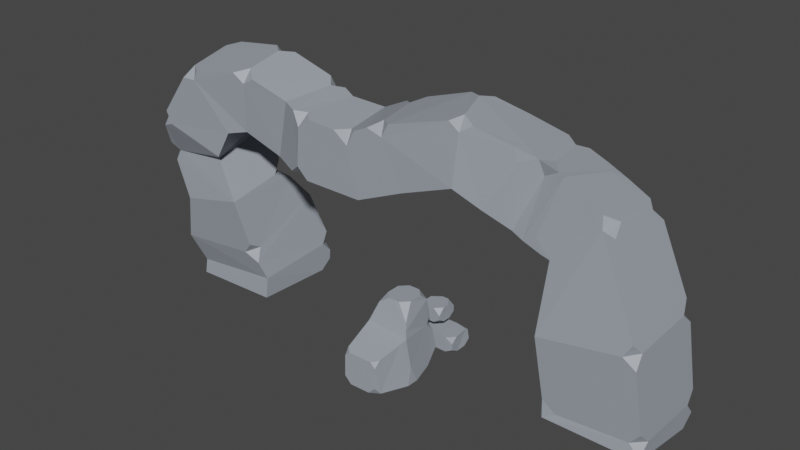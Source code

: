 # Source: rocks.blend  (saved by Blender 2.93.21; exported with 4.5.12 LTS)
import bpy
from mathutils import Matrix  # noqa: F401  (used for matrix-valued properties, if any)

bpy.ops.wm.read_factory_settings(use_empty=True)
scene = bpy.context.scene
scene.name = 'Scene'

# ---- collections
col_collection = bpy.data.collections.new('Collection'); scene.collection.children.link(col_collection)

# ---- materials (node trees are filled in below, after node groups)
mat_material_001 = bpy.data.materials.new('Material.001')
mat_material_001.use_transparent_shadow = False

# ---- material node trees
mat_material_001.use_nodes = True; mat_material_001.node_tree.nodes.clear()
_N = mat_material_001.node_tree.nodes; _L = mat_material_001.node_tree.links
n0 = _N.new('ShaderNodeBsdfPrincipled'); n0.name = 'Principled BSDF'; n0.location = (10, 300)
n0.distribution = 'GGX'
n0.subsurface_method = 'BURLEY'
n0.inputs[0].default_value = (0.3323, 0.3674, 0.4155, 1.0)
n0.inputs[3].default_value = 1.45
n0.inputs[27].default_value = (0.0, 0.0, 0.0, 1.0)
n1 = _N.new('ShaderNodeOutputMaterial'); n1.name = 'Material Output'; n1.location = (300, 300)
_L.new(n0.outputs[0], n1.inputs[0])
n1.is_active_output = True

# ---- world
world_world = bpy.data.worlds.new('World'); scene.world = world_world
world_world.use_nodes = True; world_world.node_tree.nodes.clear()
_N = world_world.node_tree.nodes; _L = world_world.node_tree.links
n0 = _N.new('ShaderNodeOutputWorld'); n0.name = 'World Output'; n0.location = (300, 300)
n1 = _N.new('ShaderNodeBackground'); n1.name = 'Background'; n1.location = (10, 300)
n1.inputs[0].default_value = (0.05088, 0.05088, 0.05088, 1.0)
_L.new(n1.outputs[0], n0.inputs[0])
n0.is_active_output = True
world_world.color = (0.05088, 0.05088, 0.05088)
world_world.use_sun_shadow = False
world_world.sun_shadow_jitter_overblur = 0.0

# ---- meshes
me_cube_001 = bpy.data.meshes.new('Cube.001')
me_cube_001.from_pydata([(2.212, 0.9173, 1.153), (2.212, 1.153, 0.9173), (1.156, 1.153, 1.153), (-1.753, -1.153, -1.153), (-2.424, -1.153, -0.4816), (-2.424, -0.4852, -1.084), (-1.753, -1.153, 1.153), (-2.424, -0.4816, 1.153), (-2.424, -1.153, 0.4816), (-2.424, 0.4852, -0.9836), (-2.424, 1.153, -0.181), (-1.753, 1.153, -0.9475), (-1.348, 1.139, 1.153), (-2.424, 1.153, 0.4816), (-2.424, 0.4816, 1.153), (2.424, -0.4816, -1.153), (2.424, -1.153, -0.4816), (1.753, -1.153, -1.153), (2.356, -0.4851, 1.153), (1.753, -1.153, 1.153), (2.424, -1.153, 0.4816), (2.356, 1.153, -0.4851), (2.424, 0.4816, -1.153), (1.36, 1.133, -1.12)], [], [(17, 16, 20, 19, 6, 8, 4, 3), (0, 2, 12, 14, 7, 6, 19, 18), (5, 4, 8, 7, 14, 13, 10, 9), (22, 21, 1, 0, 18, 20, 16, 15), (0, 1, 2), (11, 10, 13, 12, 2, 1, 21, 23), (3, 4, 5), (6, 7, 8), (9, 10, 11), (12, 13, 14), (15, 16, 17), (18, 19, 20), (21, 22, 23), (9, 11, 23, 22, 15, 17, 3, 5)])
_uv = me_cube_001.uv_layers.new(name='UVMap')
_uv.uv.foreach_set('vector', [0.375, 0.7846, 0.4478, 0.75, 0.5522, 0.75, 0.625, 0.7846, 0.625, 0.9654, 0.5522, 1.0, 0.4478, 1.0, 0.375, 0.9654, 0.625, 0.5256, 0.6378, 0.5, 0.8305, 0.5, 0.875, 0.5728, 0.875, 0.6772, 0.8404, 0.75, 0.6596, 0.75, 0.625, 0.6776, 0.375, 0.0724, 0.4478, 0.0, 0.5522, 0.0, 0.625, 0.07279, 0.625, 0.1772, 0.5438, 0.25, 0.4562, 0.25, 0.375, 0.1776, 0.375, 0.5728, 0.4474, 0.5, 0.5994, 0.5, 0.625, 0.5256, 0.625, 0.6776, 0.5522, 0.75, 0.4478, 0.75, 0.375, 0.6772, 0.625, 0.5256, 0.5994, 0.5, 0.625, 0.4872, 0.375, 0.2846, 0.4562, 0.25, 0.5438, 0.25, 0.625, 0.2945, 0.625, 0.4872, 0.5994, 0.5, 0.4474, 0.5, 0.375, 0.4654, 0.1596, 0.75, 0.4478, 1.0, 0.375, 0.0724, 0.625, 0.9654, 0.875, 0.6772, 0.5522, 0.0, 0.125, 0.5724, 0.4562, 0.25, 0.375, 0.2846, 0.8305, 0.5, 0.5438, 0.25, 0.625, 0.1772, 0.375, 0.6772, 0.4478, 0.75, 0.375, 0.7846, 0.625, 0.6776, 0.6596, 0.75, 0.5522, 0.75, 0.4474, 0.5, 0.375, 0.5728, 0.3404, 0.5, 0.125, 0.5724, 0.1596, 0.5, 0.3404, 0.5, 0.375, 0.5728, 0.375, 0.6772, 0.3404, 0.75, 0.1596, 0.75, 0.125, 0.6776])
me_cube_001.materials.append(mat_material_001)
me_cube_001.use_remesh_fix_poles = True
me_cube_001.use_remesh_preserve_attributes = False
me_cube_001.update()
me_cube_002 = bpy.data.meshes.new('Cube.002')
me_cube_002.from_pydata([(-2.654, 2.293, -2.62), (-2.682, 2.141, 2.938), (2.544, 1.864, 2.775), (-1.764, 6.877, 2.212), (-1.631, -2.089, 1.497), (-2.278, -1.545, 1.685), (-2.217, -2.116, 0.9111), (1.14, -2.048, 1.497), (1.722, -2.057, 0.9111), (1.841, -1.492, 1.676), (-0.6396, 3.003, 6.005), (-1.499, 3.863, 6.005), (-1.799, 2.785, 5.229), (2.041, 2.412, 4.33), (1.499, 3.863, 6.005), (0.6396, 3.003, 6.005), (-1.671, 6.67, 3.542), (-1.499, 5.426, 6.005), (-0.6396, 6.286, 6.005), (0.6396, 6.286, 6.005), (1.499, 5.426, 6.005), (1.584, 6.392, 5.156), (-1.768, 7.101, -0.9307), (-0.8667, 7.198, -1.791), (-1.929, 6.286, -1.975), (1.444, 7.282, -1.686), (2.239, 7.187, -0.7553), (2.672, 5.258, -2.088), (1.024, 6.776, 2.294), (1.782, 6.642, 3.151), (1.98, 5.915, 2.396), (1.966, 6.865, 1.491), (3.024, 3.036, -2.568), (2.9, 2.19, -0.5802), (2.928, 1.769, -2.639), (2.464, 2.385, -2.696), (-2.292, -1.448, -2.286), (-1.441, -2.205, -2.217), (-2.217, -2.192, -1.441), (1.929, -1.419, -2.297), (1.704, -2.131, -1.441), (0.9217, -2.168, -2.217), (-0.06934, 2.002, 2.856), (-1.954, -1.817, 1.591), (1.49, -1.77, 1.587), (-0.2456, -2.068, 1.497), (-2.48, 0.2979, 2.311), (2.192, 0.1858, 2.226), (1.237, 1.933, 2.815), (-2.116, -1.681, 1.638), (1.315, -1.909, 1.542), (-0.9383, -2.078, 1.497), (-2.581, 1.219, 2.624), (2.368, 1.025, 2.5), (-1.376, 2.071, 2.897), (-1.793, -1.953, 1.544), (1.665, -1.631, 1.632), (0.447, -2.058, 1.497), (-2.379, -0.6235, 1.998), (2.016, -0.6532, 1.951), (1.89, 1.898, 2.795), (-1.219, 2.894, 5.617), (1.34, 2.708, 5.167), (-2.24, 2.463, 4.083), (2.292, 2.138, 3.552), (0.0, 3.003, 6.005), (-0.7226, 2.037, 2.877), (0.5839, 1.968, 2.836), (-2.029, 2.106, 2.917)], [], [(2, 60, 48, 67, 42, 66, 54, 68, 1, 52, 46, 58, 5, 49, 43, 55, 4, 51, 45, 57, 7, 50, 44, 56, 9, 59, 47, 53), (2, 30, 29, 21, 20, 14, 13, 64), (34, 33, 2, 53, 47, 59, 9, 8, 40, 39), (2, 33, 32, 27, 26, 31, 30), (41, 40, 8, 7, 57, 45, 51, 4, 6, 38, 37), (0, 1, 3, 22, 24), (3, 1, 63, 12, 11, 17, 16), (11, 10, 65, 15, 14, 20, 19, 18, 17), (4, 55, 43, 49, 5, 6), (7, 8, 9, 56, 44, 50), (36, 38, 6, 5, 58, 46, 52, 1, 0), (10, 11, 12, 61), (13, 14, 15, 62), (16, 17, 18), (19, 20, 21), (1, 68, 54, 66, 42, 67, 48, 60, 2, 64, 13, 62, 15, 65, 10, 61, 12, 63), (22, 23, 24), (25, 26, 27), (29, 28, 3, 16, 18, 19, 21), (28, 29, 30, 31), (23, 22, 3, 28, 31, 26, 25), (32, 33, 34, 35), (32, 35, 0, 24, 23, 25, 27), (36, 37, 38), (39, 40, 41), (0, 35, 34, 39, 41, 37, 36)])
_uv = me_cube_002.uv_layers.new(name='UVMap')
_uv.uv.foreach_set('vector', [0.625, 0.5, 0.6562, 0.5, 0.6875, 0.5, 0.7188, 0.5, 0.75, 0.5, 0.7812, 0.5, 0.8125, 0.5, 0.8438, 0.5, 0.875, 0.5, 0.875, 0.5544, 0.875, 0.6087, 0.875, 0.6631, 0.875, 0.7174, 0.8657, 0.7256, 0.8564, 0.7337, 0.8471, 0.7419, 0.8378, 0.75, 0.7939, 0.75, 0.75, 0.75, 0.7061, 0.75, 0.6622, 0.75, 0.6529, 0.7412, 0.6436, 0.7325, 0.6343, 0.7237, 0.625, 0.715, 0.625, 0.6612, 0.625, 0.6075, 0.625, 0.5537, 0.625, 0.5, 0.625, 0.5, 0.625, 0.5, 0.625, 0.5, 0.625, 0.5, 0.625, 0.5, 0.625, 0.5, 0.625, 0.5, 0.375, 0.5345, 0.472, 0.5, 0.625, 0.5, 0.625, 0.5537, 0.625, 0.6075, 0.625, 0.6612, 0.625, 0.715, 0.5855, 0.75, 0.4272, 0.75, 0.375, 0.7095, 0.625, 0.5, 0.472, 0.5, 0.375, 0.5, 0.375, 0.5, 0.4311, 0.5, 0.5728, 0.5, 0.625, 0.5, 0.375, 0.7996, 0.4272, 0.75, 0.5855, 0.75, 0.625, 0.7872, 0.625, 0.8311, 0.625, 0.875, 0.625, 0.9189, 0.625, 0.9628, 0.5855, 1.0, 0.4272, 1.0, 0.375, 0.9504, 0.375, 0.25, 0.625, 0.25, 0.625, 0.25, 0.4308, 0.25, 0.375, 0.25, 0.625, 0.25, 0.625, 0.25, 0.625, 0.25, 0.625, 0.25, 0.625, 0.25, 0.625, 0.25, 0.625, 0.25, 0.875, 0.5, 0.8033, 0.5, 0.75, 0.5, 0.6967, 0.5, 0.625, 0.5, 0.625, 0.5, 0.6967, 0.5, 0.8033, 0.5, 0.875, 0.5, 0.625, 0.9628, 0.6875, 0.9015, 0.75, 0.8401, 0.8125, 0.7788, 0.875, 0.7174, 0.5855, 0.0, 0.6622, 0.75, 0.5855, 0.75, 0.625, 0.715, 0.6343, 0.7237, 0.6436, 0.7325, 0.6529, 0.7412, 0.375, 0.04267, 0.4272, 0.0, 0.5855, 0.0, 0.625, 0.03259, 0.625, 0.08694, 0.625, 0.1413, 0.625, 0.1956, 0.625, 0.25, 0.375, 0.25, 0.8033, 0.5, 0.875, 0.5, 0.625, 0.25, 0.7142, 0.375, 0.625, 0.5, 0.625, 0.5, 0.6967, 0.5, 0.6608, 0.5, 0.625, 0.25, 0.625, 0.25, 0.8033, 0.5, 0.625, 0.4283, 0.625, 0.5, 0.625, 0.5, 0.875, 0.5, 0.8438, 0.5, 0.8125, 0.5, 0.7812, 0.5, 0.75, 0.5, 0.7188, 0.5, 0.6875, 0.5, 0.6562, 0.5, 0.625, 0.5, 0.625, 0.5, 0.625, 0.5, 0.6608, 0.5, 0.6967, 0.5, 0.75, 0.5, 0.8033, 0.5, 0.8392, 0.5, 0.875, 0.5, 0.875, 0.5, 0.4308, 0.25, 0.375, 0.3048, 0.125, 0.5, 0.3202, 0.5, 0.4311, 0.5, 0.375, 0.5, 0.625, 0.5, 0.625, 0.442, 0.625, 0.25, 0.625, 0.25, 0.625, 0.3217, 0.625, 0.4283, 0.625, 0.5, 0.625, 0.442, 0.625, 0.5, 0.625, 0.5, 0.5728, 0.5, 0.375, 0.3048, 0.4308, 0.25, 0.625, 0.25, 0.625, 0.442, 0.5728, 0.5, 0.4311, 0.5, 0.375, 0.4452, 0.375, 0.5, 0.472, 0.5, 0.375, 0.5345, 0.3464, 0.5, 0.375, 0.5, 0.3464, 0.5, 0.125, 0.5, 0.125, 0.5, 0.1798, 0.5, 0.3202, 0.5, 0.375, 0.5, 0.375, 0.04267, 0.1746, 0.75, 0.4272, 1.0, 0.375, 0.7095, 0.4272, 0.75, 0.375, 0.7996, 0.125, 0.5, 0.3464, 0.5, 0.375, 0.5345, 0.375, 0.7095, 0.3254, 0.75, 0.1746, 0.75, 0.125, 0.7073])
me_cube_002.materials.append(mat_material_001)
me_cube_002.use_remesh_fix_poles = True
me_cube_002.use_remesh_preserve_attributes = False
me_cube_002.update()
me_cube_003 = bpy.data.meshes.new('Cube.003')
me_cube_003.from_pydata([(-0.3687, -0.9328, -0.7177), (-0.9328, -0.9328, -0.3302), (-0.9328, -0.3687, -0.7177), (-0.3687, -0.9328, 0.5638), (-0.9328, -0.3687, 0.5638), (-0.9328, -0.9328, 0.1763), (-0.9328, 0.3687, -0.7177), (-0.9328, 0.9328, -0.3302), (-0.3687, 0.9328, -0.7177), (-0.1778, 0.9328, 0.5638), (-0.9328, 0.9328, 0.1763), (-0.9328, 0.3687, 0.5638), (0.9328, -0.2952, -0.7177), (0.9328, -0.9328, -0.3302), (0.3687, -0.9328, -0.7177), (0.3687, -0.9328, 0.5638), (0.9328, -0.9328, 0.01504), (0.9328, -0.3687, 0.5638), (0.3687, 0.9328, -0.7177), (0.9328, 0.9328, -0.3302), (0.9328, 0.3687, -0.7177), (0.9328, 0.1508, 0.5638), (0.9328, 0.9328, 0.1763), (0.3687, 0.9328, 0.5638)], [], [(14, 13, 16, 15, 3, 5, 1, 0), (20, 19, 22, 21, 17, 16, 13, 12), (21, 23, 9, 11, 4, 3, 15, 17), (2, 1, 5, 4, 11, 10, 7, 6), (8, 7, 10, 9, 23, 22, 19, 18), (0, 1, 2), (3, 4, 5), (6, 7, 8), (9, 10, 11), (12, 13, 14), (15, 16, 17), (18, 19, 20), (21, 22, 23), (6, 8, 18, 20, 12, 14, 0, 2)])
_uv = me_cube_003.uv_layers.new(name='UVMap')
_uv.uv.foreach_set('vector', [0.375, 0.8256, 0.4506, 0.75, 0.5494, 0.75, 0.625, 0.8256, 0.625, 0.9244, 0.5494, 1.0, 0.4506, 1.0, 0.375, 0.9244, 0.375, 0.5756, 0.4506, 0.5, 0.5494, 0.5, 0.625, 0.5756, 0.625, 0.6744, 0.5494, 0.75, 0.4506, 0.75, 0.375, 0.6744, 0.625, 0.5756, 0.7006, 0.5, 0.7994, 0.5, 0.875, 0.5756, 0.875, 0.6744, 0.7994, 0.75, 0.7006, 0.75, 0.625, 0.6744, 0.375, 0.07559, 0.4506, 0.0, 0.5494, 0.0, 0.625, 0.07559, 0.625, 0.1744, 0.5494, 0.25, 0.4506, 0.25, 0.375, 0.1744, 0.375, 0.3256, 0.4506, 0.25, 0.5494, 0.25, 0.625, 0.3256, 0.625, 0.4244, 0.5494, 0.5, 0.4506, 0.5, 0.375, 0.4244, 0.2006, 0.75, 0.4506, 1.0, 0.375, 0.07559, 0.625, 0.9244, 0.875, 0.6744, 0.5494, 0.0, 0.125, 0.5756, 0.4506, 0.25, 0.375, 0.3256, 0.7994, 0.5, 0.5494, 0.25, 0.625, 0.1744, 0.375, 0.6744, 0.4506, 0.75, 0.375, 0.8256, 0.7006, 0.75, 0.5494, 0.75, 0.625, 0.6744, 0.2994, 0.5, 0.4506, 0.5, 0.375, 0.5756, 0.625, 0.5756, 0.5494, 0.5, 0.625, 0.4244, 0.125, 0.5756, 0.2006, 0.5, 0.2994, 0.5, 0.375, 0.5756, 0.375, 0.6744, 0.2994, 0.75, 0.2006, 0.75, 0.125, 0.6744])
me_cube_003.materials.append(mat_material_001)
me_cube_003.use_remesh_fix_poles = True
me_cube_003.use_remesh_preserve_attributes = False
me_cube_003.update()
me_cube_004 = bpy.data.meshes.new('Cube.004')
me_cube_004.from_pydata([(4.422, 0.9853, 0.2347), (-2.295, -0.6594, 6.37), (-1.086, -0.3703, 4.547), (-1.354, -0.5166, 6.269), (-0.881, -2.103, 4.432), (0.4043, -1.98, 4.963), (1.189, -0.222, 5.529), (1.778, -1.867, 5.455), (2.521, 0.8495, 4.304), (2.925, -1.045, 4.439), (4.296, 0.5479, 3.967), (4.187, -1.372, 4.24), (4.145, -1.726, 2.385), (-3.459, -0.2182, 4.844), (-3.219, -2.109, 6.419), (-3.703, -1.947, 4.747), (-4.733, -2.1, 5.206), (-5.618, -0.3457, 5.307), (-5.304, -2.247, 5.064), (-5.909, -0.4009, 4.818), (-5.757, -2.258, 4.272), (-6.022, -0.1489, 4.461), (-5.975, -2.055, 4.094), (-7.239, -0.2899, 2.879), (-7.188, -2.209, 2.587), (-5.3, -2.229, 3.044), (-5.119, 0.506, 2.327), (-7.591, -1.986, 1.187), (-7.368, -1.647, 0.3178), (-4.775, -1.664, 0.6109), (-7.361, 0.8711, -0.1218), (-7.394, -1.7, -0.1053), (-4.785, -1.733, 0.009131), (4.424, 0.9046, -0.2505), (6.999, -1.632, 0.1902), (4.424, -1.632, 0.1902), (2.286, 0.4312, 6.716), (2.354, -1.469, 4.935), (3.907, 0.6354, 3.891), (4.153, -0.9476, 6.122), (6.992, 0.6914, 0.4295), (6.994, 0.9582, 0.1011), (6.677, 1.003, 0.3904), (6.948, 0.9876, 0.7234), (6.687, -1.568, 0.5327), (6.999, -1.622, 0.245), (7.0, -1.251, 0.537), (6.957, -1.585, 0.8654), (4.431, -1.271, 0.3596), (4.424, -1.632, 0.1903), (4.746, -1.583, 0.3987), (4.388, -1.607, 0.6877), (-2.813, -0.4553, 4.703), (-2.483, -0.5791, 4.951), (-2.213, -0.5201, 4.619), (-2.564, -0.8733, 4.627), (-2.558, -2.375, 5.99), (-2.206, -2.36, 6.268), (-2.477, -2.081, 6.314), (-2.805, -2.276, 6.35), (-2.706, -1.983, 4.583), (-2.434, -2.263, 4.547), (-2.705, -2.312, 4.882), (-3.037, -2.189, 4.624), (-1.101, -2.223, 5.844), (-0.8643, -2.223, 6.286), (-1.186, -1.938, 6.175), (-1.46, -2.282, 6.188), (-0.09682, -0.2757, 4.957), (0.08401, -0.2806, 5.37), (0.4792, -0.2406, 5.207), (0.2308, -0.5597, 5.056), (-0.3737, -0.7405, 6.687), (-0.1128, -0.3952, 6.8), (-0.303, -0.3963, 6.414), (-0.696, -0.4553, 6.575), (-0.0914, -2.128, 6.301), (0.1009, -2.121, 6.676), (-0.2382, -1.849, 6.614), (-0.4846, -2.187, 6.462), (1.506, -0.5208, 7.252), (1.626, -0.05731, 7.125), (1.362, -0.2243, 6.953), (1.101, -0.2585, 7.173), (1.951, -1.869, 6.879), (2.234, -1.725, 7.058), (1.883, -1.574, 7.204), (1.687, -1.91, 7.109), (3.351, 0.8312, 6.088), (3.584, 1.085, 5.98), (3.162, 1.091, 5.78), (3.059, 0.9777, 6.213), (3.565, -0.8033, 5.916), (3.977, -0.8748, 6.152), (3.624, -0.4495, 6.179), (3.477, -0.9349, 6.349), (5.704, 0.3434, 5.325), (5.835, 0.6798, 4.988), (5.491, 0.6372, 5.068), (5.432, 0.7177, 5.384), (5.382, -1.282, 5.341), (5.727, -1.312, 5.264), (5.631, -0.9541, 5.51), (5.326, -1.203, 5.666), (4.157, 0.7888, 2.726), (4.433, 0.8504, 2.473), (4.165, 0.868, 2.108), (4.125, 0.5339, 2.415), (6.662, 0.5501, 2.856), (6.701, 0.8826, 2.549), (6.349, 0.8627, 2.807), (6.546, 0.8392, 3.153), (6.372, -1.712, 2.772), (6.725, -1.69, 2.515), (6.679, -1.395, 2.83), (6.568, -1.663, 3.116), (-3.019, -0.6913, 6.499), (-2.689, -0.4975, 6.455), (-3.062, -0.3511, 6.215), (-3.267, -0.4169, 6.628), (-5.22, -0.3634, 5.387), (-4.87, -0.4162, 5.758), (-4.623, -0.3454, 5.328), (-4.88, -0.687, 5.405), (-4.646, -0.9046, 7.124), (-4.387, -0.5579, 7.056), (-4.72, -0.5555, 6.858), (-4.99, -0.6145, 7.131), (-4.542, -2.278, 6.616), (-4.21, -2.27, 6.811), (-4.532, -2.007, 6.969), (-4.807, -2.369, 6.887), (-6.543, -1.025, 6.905), (-6.282, -0.6969, 6.981), (-6.436, -0.6566, 6.68), (-6.788, -0.7281, 6.698), (-6.122, -2.558, 6.436), (-5.972, -2.566, 6.74), (-6.331, -2.31, 6.741), (-6.467, -2.62, 6.448), (-7.614, -1.078, 5.529), (-7.444, -0.7662, 5.865), (-7.359, -0.7165, 5.488), (-7.701, -0.6512, 5.336), (-7.207, -2.574, 4.942), (-7.3, -2.632, 5.324), (-7.511, -2.334, 5.16), (-7.579, -2.506, 4.799), (-7.941, -0.4581, 4.159), (-7.886, -0.2756, 4.5), (-7.636, -0.1492, 4.258), (-7.802, -0.1783, 3.942), (-7.59, -2.056, 3.891), (-7.809, -2.185, 4.123), (-7.909, -1.747, 3.911), (-7.748, -2.089, 3.579), (-5.296, -0.1148, 3.096), (-5.657, -0.3062, 3.263), (-5.511, -0.2711, 3.605), (-5.343, -0.6203, 3.289), (-7.702, 0.1635, 1.985), (-7.59, 0.2596, 2.303), (-7.404, 0.4639, 2.122), (-7.654, 0.5497, 1.8), (-5.008, -1.643, 1.529), (-5.05, -1.992, 1.724), (-5.306, -1.944, 1.392), (-4.915, -1.84, 1.131), (-4.777, 0.626, 0.7622), (-4.768, 0.9046, 0.4704), (-5.09, 0.9421, 0.7476), (-4.843, 0.8567, 1.079), (-7.365, 0.9135, 0.1783), (-7.37, 0.6435, 0.4691), (-7.434, 0.8659, 0.784), (-7.058, 0.9554, 0.5251), (-4.755, 0.5283, -0.06225), (-5.066, 0.8423, -0.1168), (-4.76, 0.8736, 0.1964), (6.995, 0.952, 0.06057), (6.999, 0.5946, -0.1966), (6.684, 0.9046, -0.2505), (1.553, -0.1803, 5.11), (1.27, -0.09712, 5.373), (1.542, 0.1442, 5.414), (1.61, 0.235, 4.981), (3.007, -1.268, 6.639), (3.099, -1.182, 6.238), (3.465, -0.9446, 6.358), (3.088, -0.8575, 6.542), (4.162, 0.9824, 5.815), (4.41, 0.6253, 5.793), (4.75, 0.8661, 5.626), (4.37, 0.8818, 5.431), (3.305, -1.156, 4.352), (3.65, -0.9375, 4.22), (3.906, -1.309, 4.261), (3.689, -1.194, 4.582)], [], [(33, 181, 180, 34, 35), (37, 182, 185, 8, 9), (161, 160, 27, 24, 23), (171, 170, 175, 174, 163, 162, 26), (27, 166, 165, 25, 24), (28, 29, 167, 166, 27), (174, 173, 28, 27, 160, 163), (29, 168, 171, 26, 164, 167), (178, 177, 30, 172, 175, 170, 169), (25, 159, 158, 21, 22), (24, 25, 22, 152, 155), (158, 157, 23, 151, 150, 21), (165, 164, 26, 156, 159, 25), (26, 162, 161, 23, 157, 156), (153, 152, 22, 20, 144, 147), (21, 150, 149, 143, 142, 19), (23, 24, 155, 154, 148, 151), (22, 21, 19, 20), (145, 144, 20, 18, 136, 139), (19, 142, 141, 135, 134, 17), (149, 148, 154, 153, 147, 146, 140, 143), (20, 19, 17, 18), (133, 132, 138, 137, 131, 130, 124, 127), (137, 136, 18, 16, 128, 131), (129, 128, 16, 15, 14), (16, 123, 122, 13, 15), (18, 17, 120, 123, 16), (122, 121, 126, 125, 119, 118, 13), (141, 140, 146, 145, 139, 138, 132, 135), (17, 134, 133, 127, 126, 121, 120), (54, 53, 1, 3, 2), (57, 56, 62, 61, 4, 64, 67), (117, 116, 14, 59, 58, 1), (61, 60, 55, 54, 2, 4), (14, 15, 63, 62, 56, 59), (3, 66, 65, 79, 78, 72, 75), (1, 58, 57, 67, 66, 3), (13, 118, 117, 1, 53, 52), (70, 69, 74, 73, 83, 82, 6), (65, 64, 4, 5, 76, 79), (4, 2, 68, 71, 5), (5, 71, 70, 6, 7), (73, 72, 78, 77, 87, 86, 80, 83), (77, 76, 5, 7, 84, 87), (6, 82, 81, 36, 184, 183), (2, 3, 75, 74, 69, 68), (89, 88, 94, 93, 39, 191, 190), (185, 184, 36, 91, 90, 8), (93, 92, 9, 194, 197, 39), (7, 6, 183, 182, 37), (81, 80, 86, 85, 186, 189, 36), (85, 84, 7, 37, 187, 186), (36, 189, 188, 95, 94, 88, 91), (196, 195, 38, 10, 11), (97, 96, 102, 101, 115, 114, 108, 111), (38, 193, 192, 99, 98, 10), (101, 100, 11, 12, 112, 115), (9, 8, 38, 195, 194), (188, 187, 37, 9, 92, 95), (8, 90, 89, 190, 193, 38), (192, 191, 39, 103, 102, 96, 99), (39, 197, 196, 11, 100, 103), (10, 98, 97, 111, 110, 105, 104), (11, 10, 104, 107, 12), (125, 124, 130, 129, 14, 116, 119), (41, 40, 46, 45, 34, 180, 179), (106, 105, 110, 109, 43, 42, 0), (45, 44, 50, 49, 35, 34), (49, 48, 0, 33, 35), (32, 176, 178, 169, 168, 29), (32, 31, 30, 177, 176), (31, 32, 29, 28), (30, 31, 28, 173, 172), (113, 112, 12, 51, 50, 44, 47), (0, 42, 41, 179, 181, 33), (12, 107, 106, 0, 48, 51), (15, 13, 52, 55, 60, 63), (40, 41, 42, 43), (44, 45, 46, 47), (48, 49, 50, 51), (52, 53, 54, 55), (56, 57, 58, 59), (60, 61, 62, 63), (64, 65, 66, 67), (68, 69, 70, 71), (72, 73, 74, 75), (76, 77, 78, 79), (80, 81, 82, 83), (84, 85, 86, 87), (88, 89, 90, 91), (92, 93, 94, 95), (96, 97, 98, 99), (100, 101, 102, 103), (104, 105, 106, 107), (108, 109, 110, 111), (112, 113, 114, 115), (116, 117, 118, 119), (120, 121, 122, 123), (124, 125, 126, 127), (128, 129, 130, 131), (132, 133, 134, 135), (136, 137, 138, 139), (140, 141, 142, 143), (144, 145, 146, 147), (148, 149, 150, 151), (152, 153, 154, 155), (156, 157, 158, 159), (160, 161, 162, 163), (164, 165, 166, 167), (168, 169, 170, 171), (172, 173, 174, 175), (176, 177, 178), (179, 180, 181), (182, 183, 184, 185), (186, 187, 188, 189), (190, 191, 192, 193), (194, 195, 196, 197), (109, 108, 114, 113, 47, 46, 40, 43)])
me_cube_004.materials.append(mat_material_001)
me_cube_004.use_remesh_fix_poles = True
me_cube_004.use_remesh_preserve_attributes = False
me_cube_004.update()

# ---- objects
ob_cube = bpy.data.objects.new('Cube', me_cube_001)
ob_cube_001 = bpy.data.objects.new('Cube.001', me_cube_002)
ob_cube_002 = bpy.data.objects.new('Cube.002', me_cube_003)
ob_cube_003 = bpy.data.objects.new('Cube.003', me_cube_004)

# ---- transforms, parenting, visibility, modifiers, constraints
ob_cube.location = (0.0, 0.0, 0.0)
ob_cube.scale = (1.0, 1.0, 0.5629)
ob_cube_001.location = (0.0, -7.562, 0.9309)
ob_cube_001.scale = (0.7386, 0.7386, 0.7386)
ob_cube_002.location = (0.0, 0.0, 2.161)
ob_cube_003.location = (0.0, 0.0, 0.0)
ob_cube_003.scale = (2.986, 2.986, 2.986)

# ---- collection membership
col_collection.objects.link(ob_cube)
col_collection.objects.link(ob_cube_001)
col_collection.objects.link(ob_cube_002)
col_collection.objects.link(ob_cube_003)

# ---- scene / render settings (as saved in the file)
scene.frame_start = 1; scene.frame_end = 250; scene.frame_set(1)
scene.render.engine = 'BLENDER_EEVEE_NEXT'
scene.cycles.use_denoising = False
scene.cycles.samples = 128
scene.cycles.sampling_pattern = 'TABULATED_SOBOL'
scene.cycles.use_adaptive_sampling = False
scene.cycles.use_light_tree = False
scene.view_settings.view_transform = 'Filmic'
bpy.context.view_layer.update()

# ---- added for rendering (the .blend has no active camera and no usable light): camera, sun
cam_auto = bpy.data.cameras.new('AutoCamera')
cam_auto.lens = 50.0
cam_auto.sensor_width = 36.0
cam_auto.clip_end = 1000.0
ob_auto_camera = bpy.data.objects.new('AutoCamera', cam_auto)
scene.collection.objects.link(ob_auto_camera)
ob_auto_camera.location = (46.3247, -60.242, 48.481)
ob_auto_camera.rotation_euler = (1.09748, -7.21219e-08, 0.694738)
scene.camera = ob_auto_camera
light_auto_sun = bpy.data.lights.new('AutoSun', 'SUN')
light_auto_sun.energy = 3.0
light_auto_sun.angle = 0.0523599
ob_auto_sun = bpy.data.objects.new('AutoSun', light_auto_sun)
scene.collection.objects.link(ob_auto_sun)
ob_auto_sun.rotation_euler = (0.872665, 0.174533, 0.523599)
bpy.context.view_layer.update()

